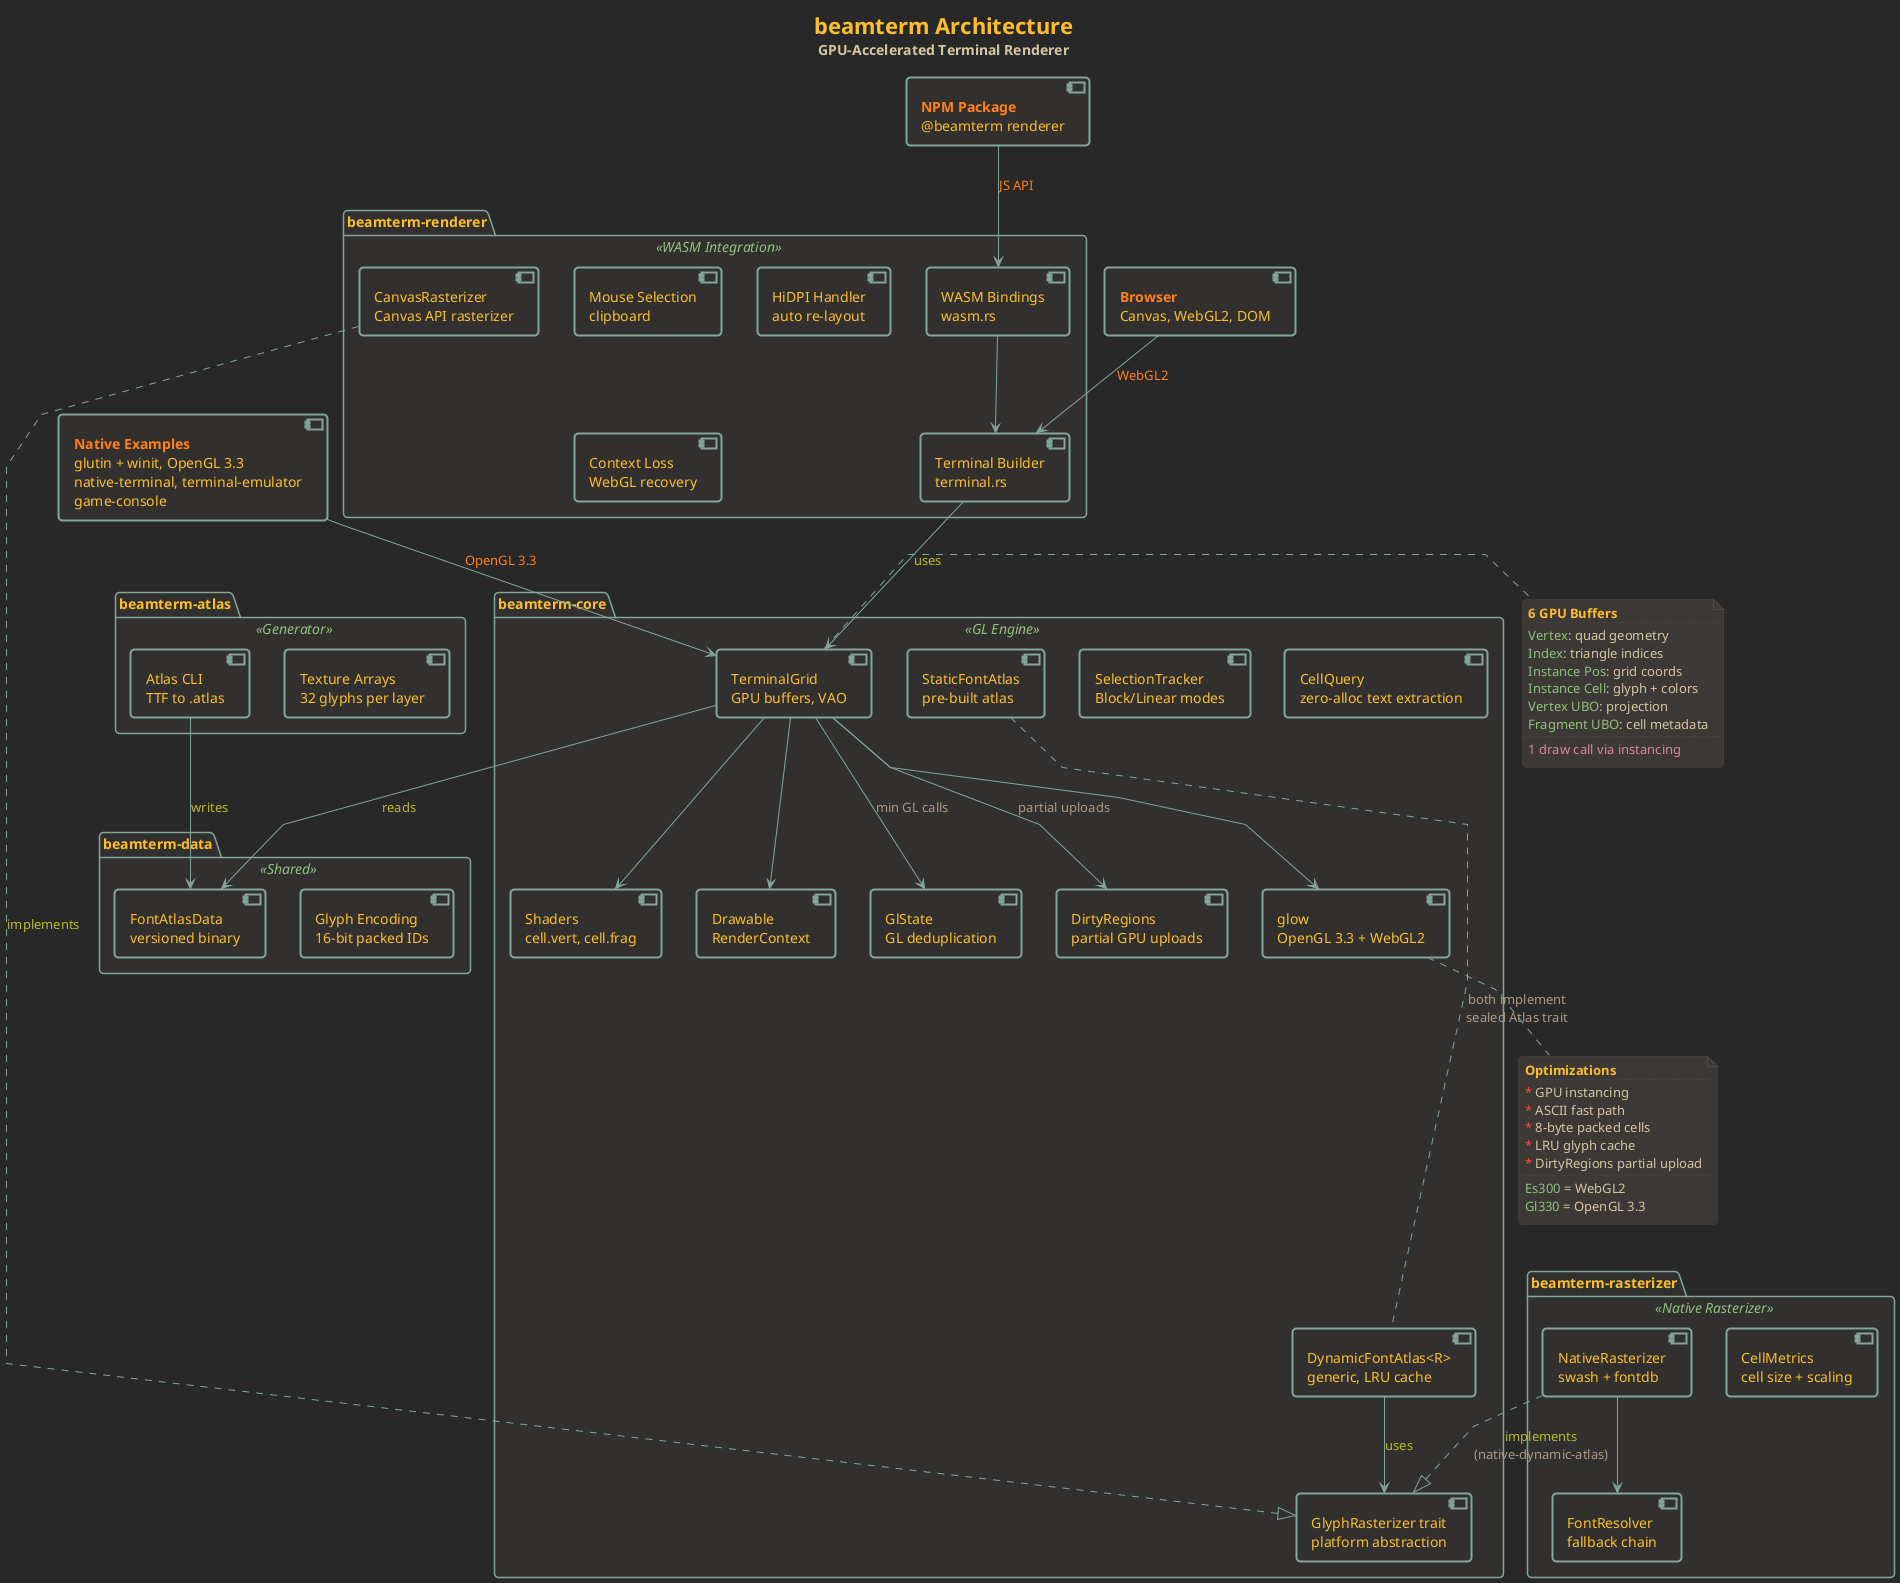

The diagram above was rendered by PlantUML. Its source (embedded in the PNG):
@startuml architecture

' ============================================================================
' GRUVBOX DARK THEME
' ============================================================================

skinparam backgroundColor #282828
skinparam defaultFontColor #ebdbb2
skinparam defaultFontName monospace
skinparam roundcorner 8
skinparam shadowing false
skinparam linetype polyline

skinparam note {
  BackgroundColor #3c3836
  BorderColor #504945
  FontColor #d5c4a1
}

skinparam arrow {
  Color #83a598
  FontColor #a89984
}

skinparam package {
  BackgroundColor #32302f
  BorderColor #83a598
  FontColor #fabd2f
  StereotypeFontColor #8ec07c
}

skinparam rectangle {
  BackgroundColor #3c3836
  BorderColor #504945
  FontColor #ebdbb2
}

skinparam component {
  BackgroundColor #32302f
  BorderColor #83a598
  FontColor #fabd2f
  StereotypeFontColor #8ec07c
  BorderThickness 2
}

' ============================================================================
' TITLE
' ============================================================================

title <font color="#fabd2f" size="22">beamterm Architecture</font>\n<font color="#d5c4a1" size="14">GPU-Accelerated Terminal Renderer</font>

' ============================================================================
' EXTERNAL SYSTEMS (top)
' ============================================================================

[<color:#fe8019><b>Browser</b></color>\nCanvas, WebGL2, DOM] as browser
[<color:#fe8019><b>Native Examples</b></color>\nglutin + winit, OpenGL 3.3\nnative-terminal, terminal-emulator\ngame-console] as native
[<color:#fe8019><b>NPM Package</b></color>\n@beamterm renderer] as npm

' ============================================================================
' CRATES
' ============================================================================

package "beamterm-renderer" <<WASM Integration>> {
  [Terminal Builder\nterminal.rs] as builder
  [WASM Bindings\nwasm.rs] as wasm
  [CanvasRasterizer\nCanvas API rasterizer] as canvas_rast
  [Mouse Selection\nclipboard] as selection
  [HiDPI Handler\nauto re-layout] as hidpi
  [Context Loss\nWebGL recovery] as ctx_loss
}

package "beamterm-core" <<GL Engine>> {
  [TerminalGrid\nGPU buffers, VAO] as grid
  [GlState\nGL deduplication] as glstate
  [StaticFontAtlas\npre-built atlas] as static_atlas
  [DynamicFontAtlas<R>\ngeneric, LRU cache] as dynamic_atlas
  [GlyphRasterizer trait\nplatform abstraction] as rast_trait
  [DirtyRegions\npartial GPU uploads] as dirty
  [SelectionTracker\nBlock/Linear modes] as sel_tracker
  [CellQuery\nzero-alloc text extraction] as cell_query
  [Shaders\ncell.vert, cell.frag] as shaders
  [Drawable\nRenderContext] as drawable
  [glow\nOpenGL 3.3 + WebGL2] as glow
}

package "beamterm-rasterizer" <<Native Rasterizer>> {
  [NativeRasterizer\nswash + fontdb] as native_rast
  [FontResolver\nfallback chain] as font_resolver
  [CellMetrics\ncell size + scaling] as cell_metrics
}

package "beamterm-data" <<Shared>> {
  [FontAtlasData\nversioned binary] as atlas_data
  [Glyph Encoding\n16-bit packed IDs] as glyph_enc
}

package "beamterm-atlas" <<Generator>> {
  [Atlas CLI\nTTF to .atlas] as atlas_cli
  [Texture Arrays\n32 glyphs per layer] as tex_arrays
}

' ============================================================================
' RELATIONSHIPS
' ============================================================================

browser --> builder : <color:#fe8019>WebGL2</color>
npm --> wasm : <color:#fe8019>JS API</color>
native --> grid : <color:#fe8019>OpenGL 3.3</color>

builder --> grid : <color:#b8bb26>uses</color>
wasm --> builder
canvas_rast ..|> rast_trait : <color:#b8bb26>implements</color>

grid --> glstate : <color:#a89984>min GL calls</color>
grid --> shaders
grid --> drawable
grid --> glow
grid --> dirty : <color:#a89984>partial uploads</color>

dynamic_atlas --> rast_trait : <color:#b8bb26>uses</color>
static_atlas ..[#83a598].. dynamic_atlas : <color:#a89984>both implement\n<color:#a89984>sealed Atlas trait</color>

grid --> atlas_data : <color:#b8bb26>reads</color>
atlas_cli --> atlas_data : <color:#b8bb26>writes</color>

native_rast ..|> rast_trait : <color:#b8bb26>implements\n<color:#a89984>(native-dynamic-atlas)</color>
native_rast --> font_resolver

' ============================================================================
' NOTES
' ============================================================================

note right of grid
  <color:#fabd2f><b>6 GPU Buffers</b></color>
  ....
  <color:#8ec07c>Vertex</color>: quad geometry
  <color:#8ec07c>Index</color>: triangle indices
  <color:#8ec07c>Instance Pos</color>: grid coords
  <color:#8ec07c>Instance Cell</color>: glyph + colors
  <color:#8ec07c>Vertex UBO</color>: projection
  <color:#8ec07c>Fragment UBO</color>: cell metadata
  ....
  <color:#d3869b>1 draw call via instancing</color>
end note

note bottom of glow
  <color:#fabd2f><b>Optimizations</b></color>
  ....
  <color:#fb4934>*</color> GPU instancing
  <color:#fb4934>*</color> ASCII fast path
  <color:#fb4934>*</color> 8-byte packed cells
  <color:#fb4934>*</color> LRU glyph cache
  <color:#fb4934>*</color> DirtyRegions partial upload
  ....
  <color:#8ec07c>Es300</color> = WebGL2
  <color:#8ec07c>Gl330</color> = OpenGL 3.3
end note

@enduml